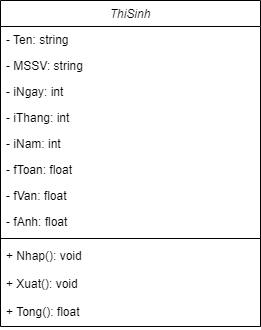

The diagram above was exported from draw.io. Its source (the exported page's mxGraphModel, read from the mxfile embedded in the PNG):
<mxGraphModel dx="480" dy="539" grid="1" gridSize="10" guides="1" tooltips="1" connect="1" arrows="1" fold="1" page="1" pageScale="1" pageWidth="827" pageHeight="1169" math="0" shadow="0">
  <root>
    <mxCell id="uwUzcWIO_cH6arkuXBhS-0" />
    <mxCell id="uwUzcWIO_cH6arkuXBhS-1" parent="uwUzcWIO_cH6arkuXBhS-0" />
    <mxCell id="uwUzcWIO_cH6arkuXBhS-2" value="ThiSinh" style="swimlane;fontStyle=2;align=center;verticalAlign=top;childLayout=stackLayout;horizontal=1;startSize=26;horizontalStack=0;resizeParent=1;resizeLast=0;collapsible=1;marginBottom=0;rounded=0;shadow=0;strokeWidth=1;" parent="uwUzcWIO_cH6arkuXBhS-1" vertex="1">
      <mxGeometry x="220" y="130" width="260" height="326" as="geometry">
        <mxRectangle x="230" y="140" width="160" height="26" as="alternateBounds" />
      </mxGeometry>
    </mxCell>
    <mxCell id="uwUzcWIO_cH6arkuXBhS-3" value="- Ten: string " style="text;align=left;verticalAlign=top;spacingLeft=4;spacingRight=4;overflow=hidden;rotatable=0;points=[[0,0.5],[1,0.5]];portConstraint=eastwest;" parent="uwUzcWIO_cH6arkuXBhS-2" vertex="1">
      <mxGeometry y="26" width="260" height="26" as="geometry" />
    </mxCell>
    <mxCell id="6tHSgAH1bHTzydEPaFJO-1" value="- MSSV: string" style="text;align=left;verticalAlign=top;spacingLeft=4;spacingRight=4;overflow=hidden;rotatable=0;points=[[0,0.5],[1,0.5]];portConstraint=eastwest;" parent="uwUzcWIO_cH6arkuXBhS-2" vertex="1">
      <mxGeometry y="52" width="260" height="26" as="geometry" />
    </mxCell>
    <mxCell id="5C13aAKwJfmKJ8FOJisv-0" value="- iNgay: int" style="text;align=left;verticalAlign=top;spacingLeft=4;spacingRight=4;overflow=hidden;rotatable=0;points=[[0,0.5],[1,0.5]];portConstraint=eastwest;" vertex="1" parent="uwUzcWIO_cH6arkuXBhS-2">
      <mxGeometry y="78" width="260" height="26" as="geometry" />
    </mxCell>
    <mxCell id="5C13aAKwJfmKJ8FOJisv-1" value="- iThang: int" style="text;align=left;verticalAlign=top;spacingLeft=4;spacingRight=4;overflow=hidden;rotatable=0;points=[[0,0.5],[1,0.5]];portConstraint=eastwest;" vertex="1" parent="uwUzcWIO_cH6arkuXBhS-2">
      <mxGeometry y="104" width="260" height="26" as="geometry" />
    </mxCell>
    <mxCell id="5C13aAKwJfmKJ8FOJisv-2" value="- iNam: int" style="text;align=left;verticalAlign=top;spacingLeft=4;spacingRight=4;overflow=hidden;rotatable=0;points=[[0,0.5],[1,0.5]];portConstraint=eastwest;" vertex="1" parent="uwUzcWIO_cH6arkuXBhS-2">
      <mxGeometry y="130" width="260" height="26" as="geometry" />
    </mxCell>
    <mxCell id="5C13aAKwJfmKJ8FOJisv-3" value="- fToan: float" style="text;align=left;verticalAlign=top;spacingLeft=4;spacingRight=4;overflow=hidden;rotatable=0;points=[[0,0.5],[1,0.5]];portConstraint=eastwest;" vertex="1" parent="uwUzcWIO_cH6arkuXBhS-2">
      <mxGeometry y="156" width="260" height="26" as="geometry" />
    </mxCell>
    <mxCell id="5C13aAKwJfmKJ8FOJisv-4" value="- fVan: float" style="text;align=left;verticalAlign=top;spacingLeft=4;spacingRight=4;overflow=hidden;rotatable=0;points=[[0,0.5],[1,0.5]];portConstraint=eastwest;" vertex="1" parent="uwUzcWIO_cH6arkuXBhS-2">
      <mxGeometry y="182" width="260" height="26" as="geometry" />
    </mxCell>
    <mxCell id="5C13aAKwJfmKJ8FOJisv-5" value="- fAnh: float" style="text;align=left;verticalAlign=top;spacingLeft=4;spacingRight=4;overflow=hidden;rotatable=0;points=[[0,0.5],[1,0.5]];portConstraint=eastwest;" vertex="1" parent="uwUzcWIO_cH6arkuXBhS-2">
      <mxGeometry y="208" width="260" height="26" as="geometry" />
    </mxCell>
    <mxCell id="uwUzcWIO_cH6arkuXBhS-6" value="" style="line;html=1;strokeWidth=1;align=left;verticalAlign=middle;spacingTop=-1;spacingLeft=3;spacingRight=3;rotatable=0;labelPosition=right;points=[];portConstraint=eastwest;" parent="uwUzcWIO_cH6arkuXBhS-2" vertex="1">
      <mxGeometry y="234" width="260" height="8" as="geometry" />
    </mxCell>
    <mxCell id="c94RixFeLOeNqhuzNSeq-0" value="+ Nhap(): void" style="text;align=left;verticalAlign=top;spacingLeft=4;spacingRight=4;overflow=hidden;rotatable=0;points=[[0,0.5],[1,0.5]];portConstraint=eastwest;" parent="uwUzcWIO_cH6arkuXBhS-2" vertex="1">
      <mxGeometry y="242" width="260" height="28" as="geometry" />
    </mxCell>
    <mxCell id="lf3FCGHWpcwgP9mHijKx-1" value="+ Xuat(): void" style="text;align=left;verticalAlign=top;spacingLeft=4;spacingRight=4;overflow=hidden;rotatable=0;points=[[0,0.5],[1,0.5]];portConstraint=eastwest;" parent="uwUzcWIO_cH6arkuXBhS-2" vertex="1">
      <mxGeometry y="270" width="260" height="28" as="geometry" />
    </mxCell>
    <mxCell id="lf3FCGHWpcwgP9mHijKx-4" value="+ Tong(): float" style="text;align=left;verticalAlign=top;spacingLeft=4;spacingRight=4;overflow=hidden;rotatable=0;points=[[0,0.5],[1,0.5]];portConstraint=eastwest;" parent="uwUzcWIO_cH6arkuXBhS-2" vertex="1">
      <mxGeometry y="298" width="260" height="28" as="geometry" />
    </mxCell>
  </root>
</mxGraphModel>